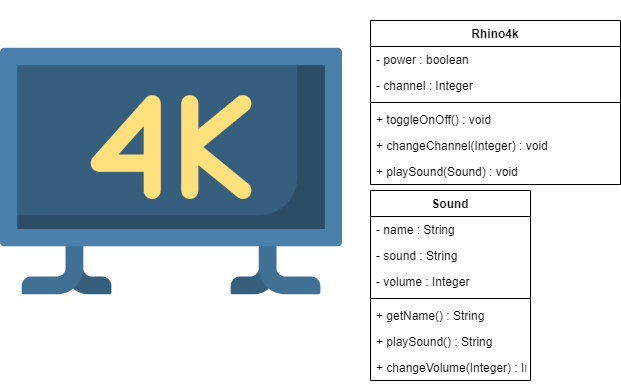

The diagram above was exported from draw.io. Its source (the exported page's mxGraphModel, read from the mxfile embedded in the PNG):
<mxGraphModel dx="1038" dy="499" grid="1" gridSize="10" guides="0" tooltips="1" connect="0" arrows="0" fold="1" page="1" pageScale="1" pageWidth="850" pageHeight="1100" math="0" shadow="0">
  <root>
    <mxCell id="0" />
    <mxCell id="1" parent="0" />
    <mxCell id="gXimQ9OkbpN0NfTXtFRT-1" value="" style="shape=image;verticalLabelPosition=bottom;labelBackgroundColor=#ffffff;verticalAlign=top;aspect=fixed;imageAspect=0;image=data:image/png,(base64 omitted: 14372 chars);" vertex="1" parent="1">
      <mxGeometry x="50" y="60" width="342" height="342" as="geometry" />
    </mxCell>
    <mxCell id="gXimQ9OkbpN0NfTXtFRT-2" value="Rhino4k" style="swimlane;fontStyle=1;align=center;verticalAlign=top;childLayout=stackLayout;horizontal=1;startSize=26;horizontalStack=0;resizeParent=1;resizeParentMax=0;resizeLast=0;collapsible=1;marginBottom=0;" vertex="1" parent="1">
      <mxGeometry x="420" y="80" width="250" height="164" as="geometry" />
    </mxCell>
    <mxCell id="gXimQ9OkbpN0NfTXtFRT-3" value="- power : boolean" style="text;strokeColor=none;fillColor=none;align=left;verticalAlign=top;spacingLeft=4;spacingRight=4;overflow=hidden;rotatable=0;points=[[0,0.5],[1,0.5]];portConstraint=eastwest;" vertex="1" parent="gXimQ9OkbpN0NfTXtFRT-2">
      <mxGeometry y="26" width="250" height="26" as="geometry" />
    </mxCell>
    <mxCell id="gXimQ9OkbpN0NfTXtFRT-10" value="- channel : Integer" style="text;strokeColor=none;fillColor=none;align=left;verticalAlign=top;spacingLeft=4;spacingRight=4;overflow=hidden;rotatable=0;points=[[0,0.5],[1,0.5]];portConstraint=eastwest;" vertex="1" parent="gXimQ9OkbpN0NfTXtFRT-2">
      <mxGeometry y="52" width="250" height="26" as="geometry" />
    </mxCell>
    <mxCell id="gXimQ9OkbpN0NfTXtFRT-4" value="" style="line;strokeWidth=1;fillColor=none;align=left;verticalAlign=middle;spacingTop=-1;spacingLeft=3;spacingRight=3;rotatable=0;labelPosition=right;points=[];portConstraint=eastwest;" vertex="1" parent="gXimQ9OkbpN0NfTXtFRT-2">
      <mxGeometry y="78" width="250" height="8" as="geometry" />
    </mxCell>
    <mxCell id="gXimQ9OkbpN0NfTXtFRT-5" value="+ toggleOnOff() : void" style="text;strokeColor=none;fillColor=none;align=left;verticalAlign=top;spacingLeft=4;spacingRight=4;overflow=hidden;rotatable=0;points=[[0,0.5],[1,0.5]];portConstraint=eastwest;" vertex="1" parent="gXimQ9OkbpN0NfTXtFRT-2">
      <mxGeometry y="86" width="250" height="26" as="geometry" />
    </mxCell>
    <mxCell id="gXimQ9OkbpN0NfTXtFRT-21" value="+ changeChannel(Integer) : void" style="text;strokeColor=none;fillColor=none;align=left;verticalAlign=top;spacingLeft=4;spacingRight=4;overflow=hidden;rotatable=0;points=[[0,0.5],[1,0.5]];portConstraint=eastwest;" vertex="1" parent="gXimQ9OkbpN0NfTXtFRT-2">
      <mxGeometry y="112" width="250" height="26" as="geometry" />
    </mxCell>
    <mxCell id="gXimQ9OkbpN0NfTXtFRT-12" value="+ playSound(Sound) : void" style="text;strokeColor=none;fillColor=none;align=left;verticalAlign=top;spacingLeft=4;spacingRight=4;overflow=hidden;rotatable=0;points=[[0,0.5],[1,0.5]];portConstraint=eastwest;" vertex="1" parent="gXimQ9OkbpN0NfTXtFRT-2">
      <mxGeometry y="138" width="250" height="26" as="geometry" />
    </mxCell>
    <mxCell id="gXimQ9OkbpN0NfTXtFRT-25" value="Sound" style="swimlane;fontStyle=1;align=center;verticalAlign=top;childLayout=stackLayout;horizontal=1;startSize=26;horizontalStack=0;resizeParent=1;resizeParentMax=0;resizeLast=0;collapsible=1;marginBottom=0;" vertex="1" parent="1">
      <mxGeometry x="420" y="250" width="160" height="190" as="geometry" />
    </mxCell>
    <mxCell id="gXimQ9OkbpN0NfTXtFRT-26" value="- name : String" style="text;strokeColor=none;fillColor=none;align=left;verticalAlign=top;spacingLeft=4;spacingRight=4;overflow=hidden;rotatable=0;points=[[0,0.5],[1,0.5]];portConstraint=eastwest;" vertex="1" parent="gXimQ9OkbpN0NfTXtFRT-25">
      <mxGeometry y="26" width="160" height="26" as="geometry" />
    </mxCell>
    <mxCell id="gXimQ9OkbpN0NfTXtFRT-27" value="- sound : String" style="text;strokeColor=none;fillColor=none;align=left;verticalAlign=top;spacingLeft=4;spacingRight=4;overflow=hidden;rotatable=0;points=[[0,0.5],[1,0.5]];portConstraint=eastwest;" vertex="1" parent="gXimQ9OkbpN0NfTXtFRT-25">
      <mxGeometry y="52" width="160" height="26" as="geometry" />
    </mxCell>
    <mxCell id="gXimQ9OkbpN0NfTXtFRT-28" value="- volume : Integer" style="text;strokeColor=none;fillColor=none;align=left;verticalAlign=top;spacingLeft=4;spacingRight=4;overflow=hidden;rotatable=0;points=[[0,0.5],[1,0.5]];portConstraint=eastwest;" vertex="1" parent="gXimQ9OkbpN0NfTXtFRT-25">
      <mxGeometry y="78" width="160" height="26" as="geometry" />
    </mxCell>
    <mxCell id="gXimQ9OkbpN0NfTXtFRT-29" value="" style="line;strokeWidth=1;fillColor=none;align=left;verticalAlign=middle;spacingTop=-1;spacingLeft=3;spacingRight=3;rotatable=0;labelPosition=right;points=[];portConstraint=eastwest;" vertex="1" parent="gXimQ9OkbpN0NfTXtFRT-25">
      <mxGeometry y="104" width="160" height="8" as="geometry" />
    </mxCell>
    <mxCell id="gXimQ9OkbpN0NfTXtFRT-30" value="+ getName() : String&#10;" style="text;strokeColor=none;fillColor=none;align=left;verticalAlign=top;spacingLeft=4;spacingRight=4;overflow=hidden;rotatable=0;points=[[0,0.5],[1,0.5]];portConstraint=eastwest;" vertex="1" parent="gXimQ9OkbpN0NfTXtFRT-25">
      <mxGeometry y="112" width="160" height="26" as="geometry" />
    </mxCell>
    <mxCell id="gXimQ9OkbpN0NfTXtFRT-31" value="+ playSound() : String" style="text;strokeColor=none;fillColor=none;align=left;verticalAlign=top;spacingLeft=4;spacingRight=4;overflow=hidden;rotatable=0;points=[[0,0.5],[1,0.5]];portConstraint=eastwest;" vertex="1" parent="gXimQ9OkbpN0NfTXtFRT-25">
      <mxGeometry y="138" width="160" height="26" as="geometry" />
    </mxCell>
    <mxCell id="gXimQ9OkbpN0NfTXtFRT-32" value="+ changeVolume(Integer) : Integer" style="text;strokeColor=none;fillColor=none;align=left;verticalAlign=top;spacingLeft=4;spacingRight=4;overflow=hidden;rotatable=0;points=[[0,0.5],[1,0.5]];portConstraint=eastwest;" vertex="1" parent="gXimQ9OkbpN0NfTXtFRT-25">
      <mxGeometry y="164" width="160" height="26" as="geometry" />
    </mxCell>
  </root>
</mxGraphModel>